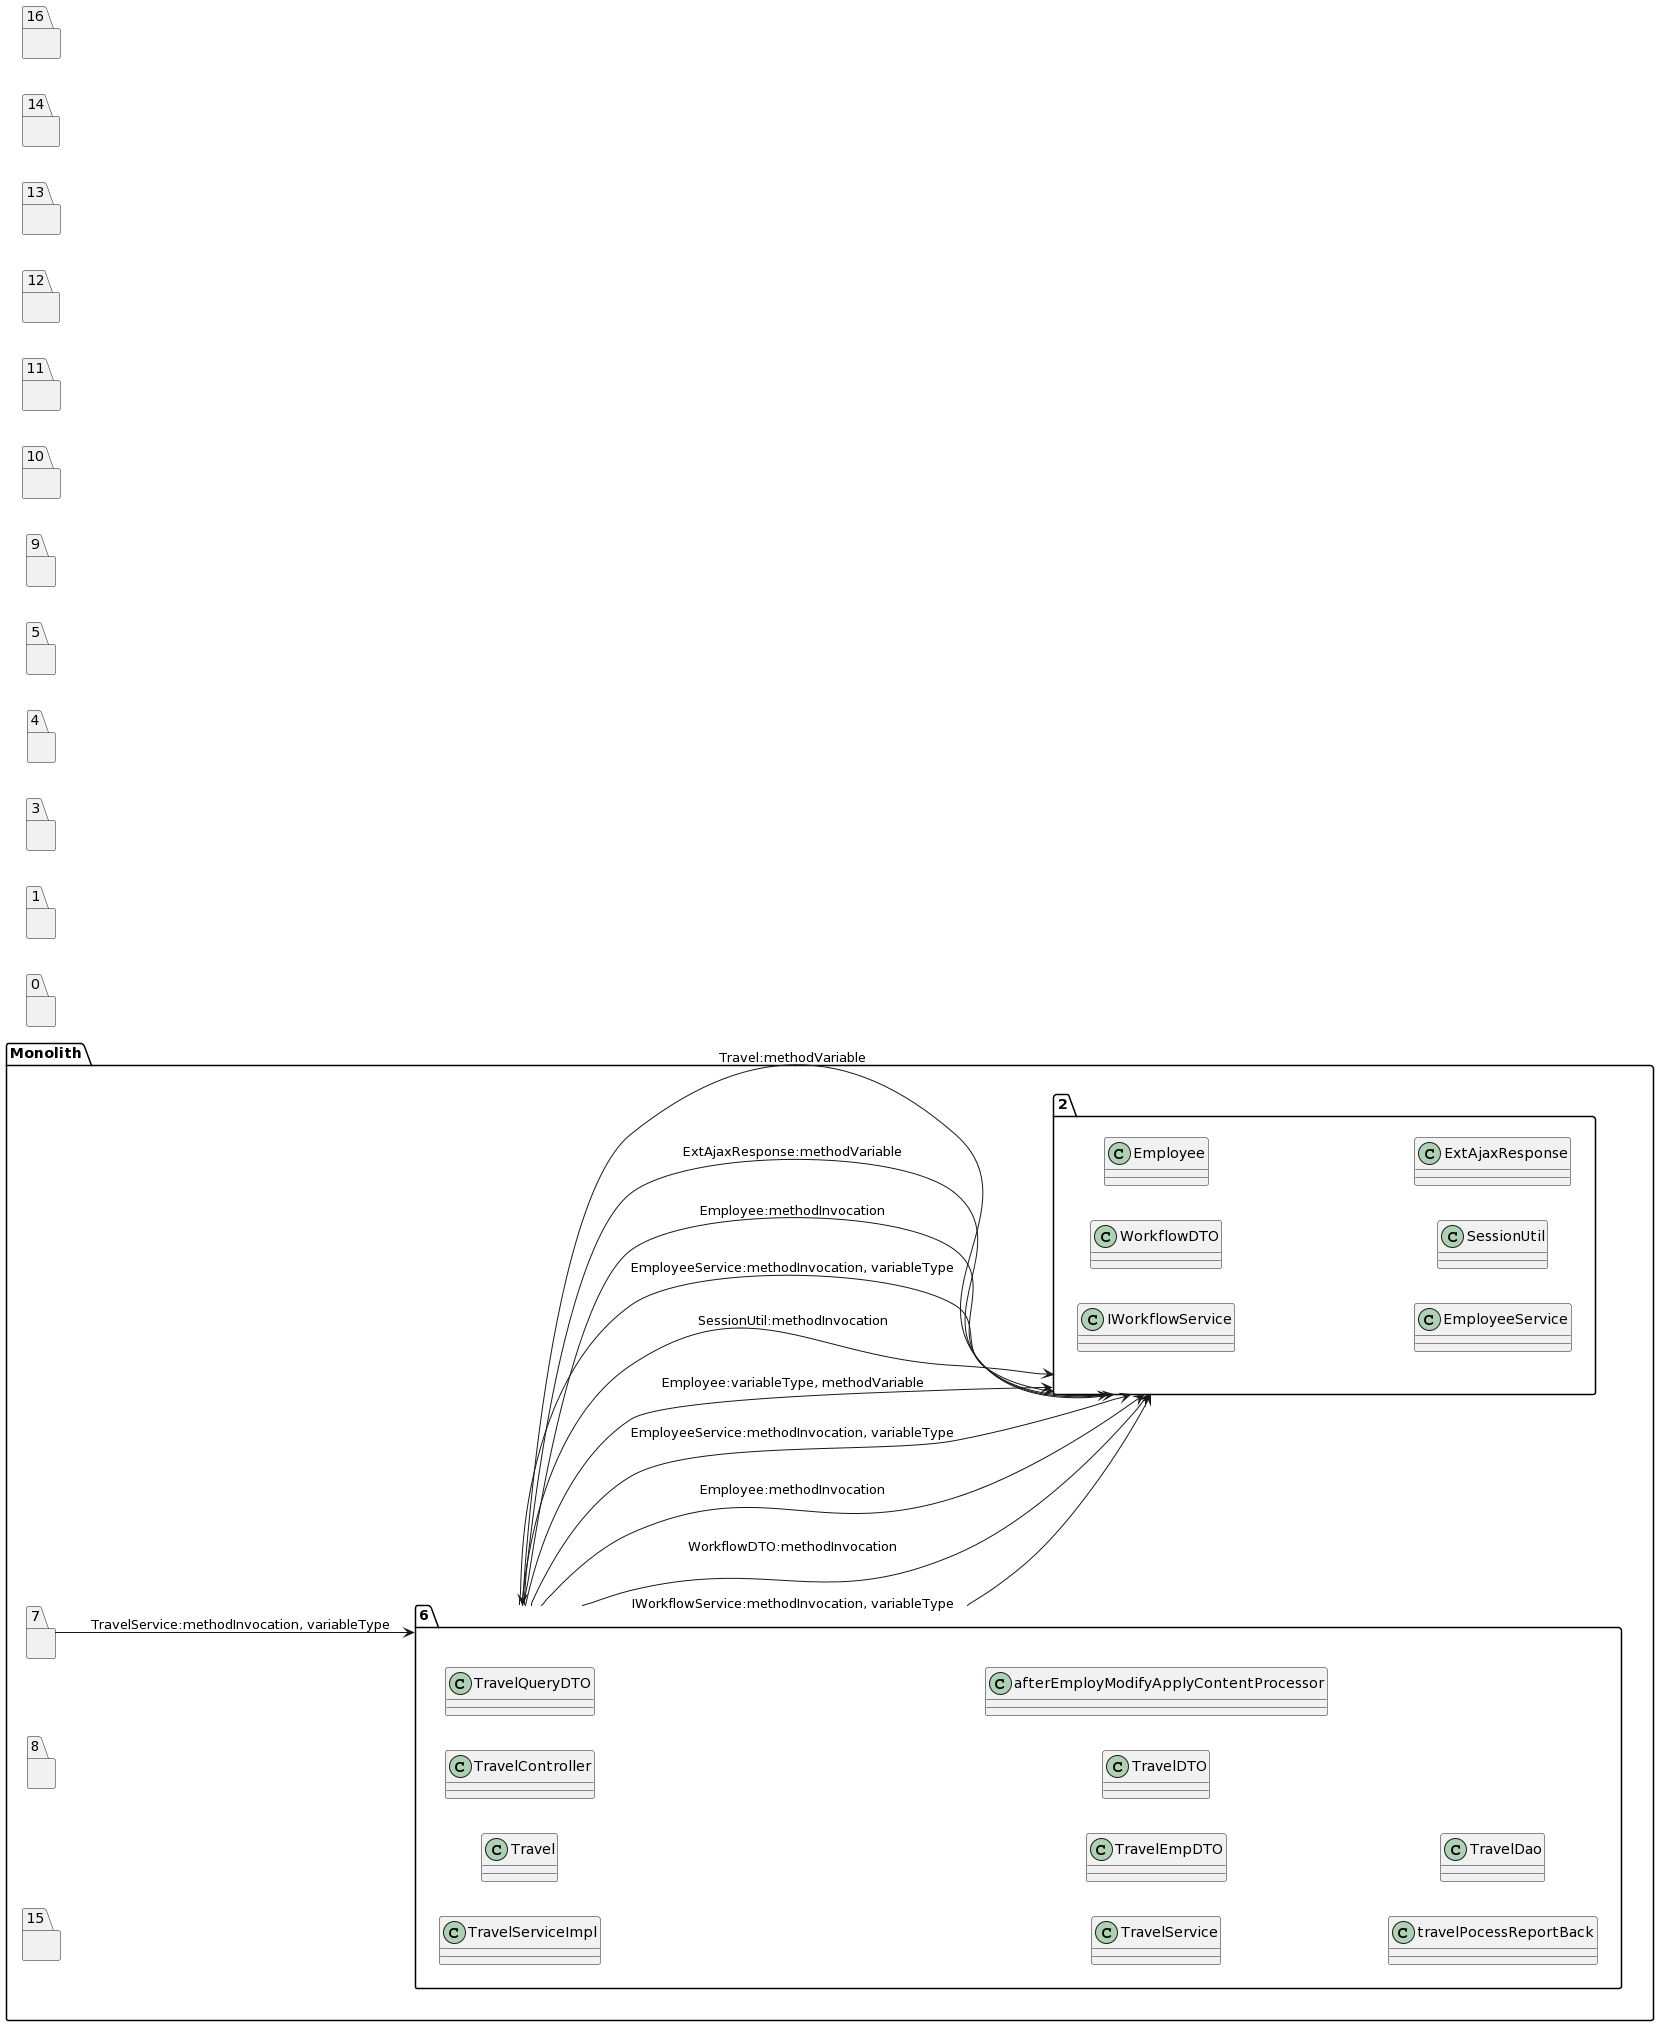

The diagram above was rendered by PlantUML. Its source (embedded in the PNG):
@startuml
left to right direction
package "Monolith" {
package "6"{
class TravelServiceImpl
class Travel
class TravelController
class TravelQueryDTO
class TravelService
class TravelEmpDTO
class TravelDTO
class afterEmployModifyApplyContentProcessor
class travelPocessReportBack
class TravelDao
}
package "2"{
class IWorkflowService
class WorkflowDTO
class Employee
class EmployeeService
class Employee
class SessionUtil
class EmployeeService
class Employee
class ExtAjaxResponse
}
package "7"{
}
package "8"{
}
package "15"{
}
}
package "0"{
}
package "1"{
}
package "3"{
}
package "4"{
}
package "5"{
}
package "9"{
}
package "10"{
}
package "11"{
}
package "12"{
}
package "13"{
}
package "14"{
}
package "16"{
}
"6"-->"2":IWorkflowService:methodInvocation, variableType
"6"-->"2":WorkflowDTO:methodInvocation
"6"-->"2":Employee:methodInvocation
"6"-->"2":EmployeeService:methodInvocation, variableType
"6"-->"2":Employee:variableType, methodVariable
"6"-->"2":SessionUtil:methodInvocation
"6"-->"2":EmployeeService:methodInvocation, variableType
"6"-->"2":Employee:methodInvocation
"6"-->"2":ExtAjaxResponse:methodVariable
"2"-->"6":Travel:methodVariable
"7"-->"6":TravelService:methodInvocation, variableType
@enduml